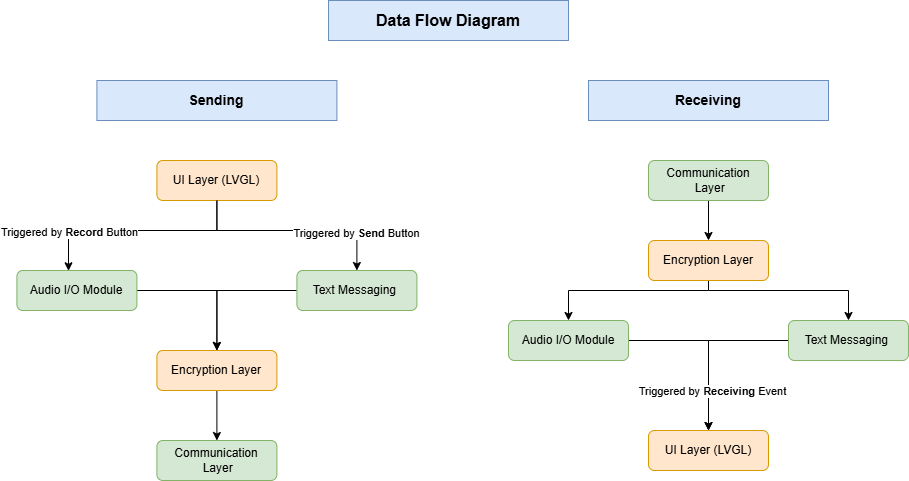

The diagram above was exported from draw.io. Its source (the exported page's mxGraphModel, read from the mxfile embedded in the PNG):
<mxGraphModel dx="1892" dy="535" grid="1" gridSize="10" guides="1" tooltips="1" connect="1" arrows="1" fold="1" page="1" pageScale="1" pageWidth="850" pageHeight="1100" math="0" shadow="0">
  <root>
    <mxCell id="0" />
    <mxCell id="1" parent="0" />
    <mxCell id="FLQGWLLCy9XojNmXNXY0-1" value="&lt;font style=&quot;font-size: 16px;&quot;&gt;&lt;b&gt;&lt;font style=&quot;&quot;&gt;Data Flow&amp;nbsp;&lt;/font&gt;Diagram&lt;/b&gt;&lt;/font&gt;" style="text;html=1;align=center;verticalAlign=middle;whiteSpace=wrap;rounded=0;fillColor=#dae8fc;strokeColor=#6c8ebf;" parent="1" vertex="1">
      <mxGeometry x="260" y="40" width="240" height="40" as="geometry" />
    </mxCell>
    <mxCell id="KHdhuXGa64us9mvhEpR0-13" value="&lt;b style=&quot;&quot;&gt;&lt;font style=&quot;font-size: 14px;&quot;&gt;Sending&lt;/font&gt;&lt;/b&gt;" style="text;html=1;align=center;verticalAlign=middle;whiteSpace=wrap;rounded=0;fillColor=#dae8fc;strokeColor=#6c8ebf;" vertex="1" parent="1">
      <mxGeometry x="28.4" y="120" width="240" height="40" as="geometry" />
    </mxCell>
    <mxCell id="KHdhuXGa64us9mvhEpR0-14" style="edgeStyle=orthogonalEdgeStyle;rounded=0;orthogonalLoop=1;jettySize=auto;html=1;entryX=0.5;entryY=0;entryDx=0;entryDy=0;" edge="1" source="KHdhuXGa64us9mvhEpR0-16" target="KHdhuXGa64us9mvhEpR0-18" parent="1">
      <mxGeometry relative="1" as="geometry">
        <Array as="points">
          <mxPoint x="148.4" y="270" />
          <mxPoint x="288.4" y="270" />
        </Array>
      </mxGeometry>
    </mxCell>
    <mxCell id="KHdhuXGa64us9mvhEpR0-15" value="Triggered by &lt;b&gt;Send &lt;/b&gt;Button" style="edgeLabel;html=1;align=center;verticalAlign=middle;resizable=0;points=[];" vertex="1" connectable="0" parent="KHdhuXGa64us9mvhEpR0-14">
      <mxGeometry x="0.6104" y="-2" relative="1" as="geometry">
        <mxPoint as="offset" />
      </mxGeometry>
    </mxCell>
    <mxCell id="KHdhuXGa64us9mvhEpR0-16" value="UI Layer (LVGL)" style="rounded=1;whiteSpace=wrap;html=1;fillColor=#ffe6cc;strokeColor=#d79b00;" vertex="1" parent="1">
      <mxGeometry x="88.4" y="200" width="120" height="40" as="geometry" />
    </mxCell>
    <mxCell id="KHdhuXGa64us9mvhEpR0-17" style="edgeStyle=orthogonalEdgeStyle;rounded=0;orthogonalLoop=1;jettySize=auto;html=1;entryX=0.5;entryY=0;entryDx=0;entryDy=0;" edge="1" source="KHdhuXGa64us9mvhEpR0-18" target="KHdhuXGa64us9mvhEpR0-22" parent="1">
      <mxGeometry relative="1" as="geometry" />
    </mxCell>
    <mxCell id="KHdhuXGa64us9mvhEpR0-18" value="Text Messaging&amp;nbsp;" style="rounded=1;whiteSpace=wrap;html=1;fillColor=#d5e8d4;strokeColor=#82b366;" vertex="1" parent="1">
      <mxGeometry x="228.4" y="310" width="120" height="40" as="geometry" />
    </mxCell>
    <mxCell id="KHdhuXGa64us9mvhEpR0-19" style="edgeStyle=orthogonalEdgeStyle;rounded=0;orthogonalLoop=1;jettySize=auto;html=1;" edge="1" source="KHdhuXGa64us9mvhEpR0-20" target="KHdhuXGa64us9mvhEpR0-22" parent="1">
      <mxGeometry relative="1" as="geometry" />
    </mxCell>
    <mxCell id="KHdhuXGa64us9mvhEpR0-20" value="Audio I/O Module" style="rounded=1;whiteSpace=wrap;html=1;fillColor=#d5e8d4;strokeColor=#82b366;" vertex="1" parent="1">
      <mxGeometry x="-51.599999999999994" y="310" width="120" height="40" as="geometry" />
    </mxCell>
    <mxCell id="KHdhuXGa64us9mvhEpR0-21" value="" style="edgeStyle=orthogonalEdgeStyle;rounded=0;orthogonalLoop=1;jettySize=auto;html=1;" edge="1" source="KHdhuXGa64us9mvhEpR0-22" target="KHdhuXGa64us9mvhEpR0-23" parent="1">
      <mxGeometry relative="1" as="geometry" />
    </mxCell>
    <mxCell id="KHdhuXGa64us9mvhEpR0-22" value="Encryption Layer" style="rounded=1;whiteSpace=wrap;html=1;fillColor=#ffe6cc;strokeColor=#d79b00;" vertex="1" parent="1">
      <mxGeometry x="88.4" y="390" width="120" height="40" as="geometry" />
    </mxCell>
    <mxCell id="KHdhuXGa64us9mvhEpR0-23" value="Communication&lt;div&gt;&amp;nbsp;Layer&lt;/div&gt;" style="rounded=1;whiteSpace=wrap;html=1;fillColor=#d5e8d4;strokeColor=#82b366;" vertex="1" parent="1">
      <mxGeometry x="88.4" y="480" width="120" height="40" as="geometry" />
    </mxCell>
    <mxCell id="KHdhuXGa64us9mvhEpR0-24" style="edgeStyle=orthogonalEdgeStyle;rounded=0;orthogonalLoop=1;jettySize=auto;html=1;entryX=0.43;entryY=0.007;entryDx=0;entryDy=0;entryPerimeter=0;" edge="1" source="KHdhuXGa64us9mvhEpR0-16" target="KHdhuXGa64us9mvhEpR0-20" parent="1">
      <mxGeometry relative="1" as="geometry">
        <Array as="points">
          <mxPoint x="148.4" y="270" />
          <mxPoint x="0.4000000000000057" y="270" />
        </Array>
      </mxGeometry>
    </mxCell>
    <mxCell id="KHdhuXGa64us9mvhEpR0-25" value="Triggered by &lt;b&gt;Record &lt;/b&gt;Button" style="edgeLabel;html=1;align=center;verticalAlign=middle;resizable=0;points=[];" vertex="1" connectable="0" parent="KHdhuXGa64us9mvhEpR0-24">
      <mxGeometry x="0.6464" relative="1" as="geometry">
        <mxPoint as="offset" />
      </mxGeometry>
    </mxCell>
    <mxCell id="KHdhuXGa64us9mvhEpR0-26" value="&lt;b&gt;&lt;font style=&quot;font-size: 14px;&quot;&gt;Receiving&lt;/font&gt;&lt;/b&gt;" style="text;html=1;align=center;verticalAlign=middle;whiteSpace=wrap;rounded=0;fillColor=#dae8fc;strokeColor=#6c8ebf;" vertex="1" parent="1">
      <mxGeometry x="520" y="120" width="240" height="40" as="geometry" />
    </mxCell>
    <mxCell id="KHdhuXGa64us9mvhEpR0-31" value="" style="edgeStyle=orthogonalEdgeStyle;rounded=0;orthogonalLoop=1;jettySize=auto;html=1;" edge="1" parent="1" source="KHdhuXGa64us9mvhEpR0-29" target="KHdhuXGa64us9mvhEpR0-30">
      <mxGeometry relative="1" as="geometry" />
    </mxCell>
    <mxCell id="KHdhuXGa64us9mvhEpR0-29" value="Communication&lt;div&gt;&amp;nbsp;Layer&lt;/div&gt;" style="rounded=1;whiteSpace=wrap;html=1;fillColor=#d5e8d4;strokeColor=#82b366;" vertex="1" parent="1">
      <mxGeometry x="580" y="200" width="120" height="40" as="geometry" />
    </mxCell>
    <mxCell id="KHdhuXGa64us9mvhEpR0-35" style="edgeStyle=orthogonalEdgeStyle;rounded=0;orthogonalLoop=1;jettySize=auto;html=1;entryX=0.5;entryY=0;entryDx=0;entryDy=0;" edge="1" parent="1" source="KHdhuXGa64us9mvhEpR0-30" target="KHdhuXGa64us9mvhEpR0-33">
      <mxGeometry relative="1" as="geometry">
        <Array as="points">
          <mxPoint x="640" y="330" />
          <mxPoint x="500" y="330" />
        </Array>
      </mxGeometry>
    </mxCell>
    <mxCell id="KHdhuXGa64us9mvhEpR0-40" style="edgeStyle=orthogonalEdgeStyle;rounded=0;orthogonalLoop=1;jettySize=auto;html=1;" edge="1" parent="1" source="KHdhuXGa64us9mvhEpR0-30" target="KHdhuXGa64us9mvhEpR0-32">
      <mxGeometry relative="1" as="geometry">
        <Array as="points">
          <mxPoint x="640" y="330" />
          <mxPoint x="780" y="330" />
        </Array>
      </mxGeometry>
    </mxCell>
    <mxCell id="KHdhuXGa64us9mvhEpR0-30" value="Encryption Layer" style="rounded=1;whiteSpace=wrap;html=1;fillColor=#ffe6cc;strokeColor=#d79b00;" vertex="1" parent="1">
      <mxGeometry x="580" y="280" width="120" height="40" as="geometry" />
    </mxCell>
    <mxCell id="KHdhuXGa64us9mvhEpR0-42" style="edgeStyle=orthogonalEdgeStyle;rounded=0;orthogonalLoop=1;jettySize=auto;html=1;entryX=0.5;entryY=0;entryDx=0;entryDy=0;" edge="1" parent="1" source="KHdhuXGa64us9mvhEpR0-32" target="KHdhuXGa64us9mvhEpR0-36">
      <mxGeometry relative="1" as="geometry" />
    </mxCell>
    <mxCell id="KHdhuXGa64us9mvhEpR0-32" value="Text Messaging&amp;nbsp;" style="rounded=1;whiteSpace=wrap;html=1;fillColor=#d5e8d4;strokeColor=#82b366;" vertex="1" parent="1">
      <mxGeometry x="720" y="360" width="120" height="40" as="geometry" />
    </mxCell>
    <mxCell id="KHdhuXGa64us9mvhEpR0-37" style="edgeStyle=orthogonalEdgeStyle;rounded=0;orthogonalLoop=1;jettySize=auto;html=1;entryX=0.5;entryY=0;entryDx=0;entryDy=0;" edge="1" parent="1" source="KHdhuXGa64us9mvhEpR0-33" target="KHdhuXGa64us9mvhEpR0-36">
      <mxGeometry relative="1" as="geometry" />
    </mxCell>
    <mxCell id="KHdhuXGa64us9mvhEpR0-41" value="Triggered by &lt;b&gt;Receiving &lt;/b&gt;Event" style="edgeLabel;html=1;align=center;verticalAlign=middle;resizable=0;points=[];" vertex="1" connectable="0" parent="KHdhuXGa64us9mvhEpR0-37">
      <mxGeometry x="0.532" y="3" relative="1" as="geometry">
        <mxPoint as="offset" />
      </mxGeometry>
    </mxCell>
    <mxCell id="KHdhuXGa64us9mvhEpR0-33" value="Audio I/O Module" style="rounded=1;whiteSpace=wrap;html=1;fillColor=#d5e8d4;strokeColor=#82b366;" vertex="1" parent="1">
      <mxGeometry x="440" y="360" width="120" height="40" as="geometry" />
    </mxCell>
    <mxCell id="KHdhuXGa64us9mvhEpR0-36" value="UI Layer (LVGL)" style="rounded=1;whiteSpace=wrap;html=1;fillColor=#ffe6cc;strokeColor=#d79b00;" vertex="1" parent="1">
      <mxGeometry x="580" y="470" width="120" height="40" as="geometry" />
    </mxCell>
  </root>
</mxGraphModel>